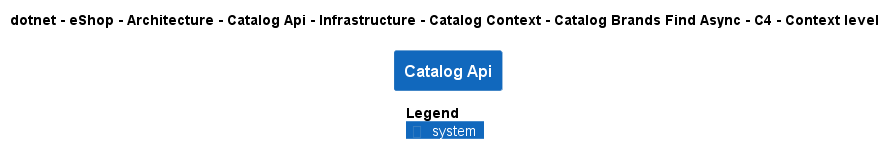

The diagram above was rendered by PlantUML. Its source (embedded in the PNG):
@startuml
!pragma layout smetana
!include ..\..\..\..\..\..\..\..\..\..\..\.c4s\C4_Context.puml

AddElementTag("c4interflow:lifecycle:new", $bgColor=green, $fontColor=#ffffff, $borderColor=green, $shadowing="False")
AddElementTag("c4interflow:lifecycle:changed", $bgColor=orange, $fontColor=#ffffff, $borderColor=orange, $shadowing="False")
AddElementTag("c4interflow:lifecycle:removed", $bgColor=red, $fontColor=#ffffff, $borderColor=red, $shadowing="False")

AddRelTag("c4interflow:lifecycle:new", $textColor=green, $lineColor=green)
AddRelTag("c4interflow:lifecycle:changed", $textColor=orange, $lineColor=orange)
AddRelTag("c4interflow:lifecycle:removed", $textColor=red, $lineColor=red)

SHOW_PERSON_PORTRAIT()
LAYOUT_TOP_DOWN()

skinparam linetype polyline

title dotnet - eShop - Architecture - Catalog Api - Infrastructure - Catalog Context - Catalog Brands Find Async - C4 - Context level

System(dotnet.eShop.Architecture.SoftwareSystems.CatalogApi, "Catalog Api", "")



SHOW_LEGEND()
@enduml